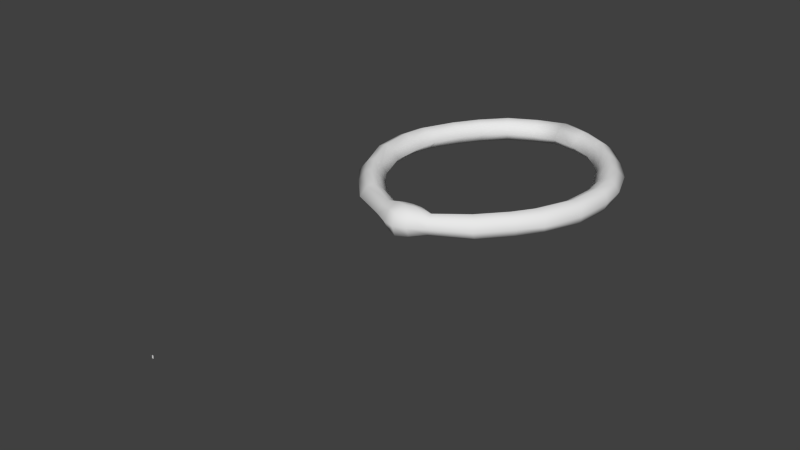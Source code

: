 # Source: traprope.blend  (saved by Blender 2.76.0; exported with 4.5.12 LTS)
import bpy
from mathutils import Matrix  # noqa: F401  (used for matrix-valued properties, if any)

bpy.ops.wm.read_factory_settings(use_empty=True)
scene = bpy.context.scene
scene.name = 'Scene'

# ---- collections
col_collection_1 = bpy.data.collections.new('Collection 1'); scene.collection.children.link(col_collection_1)

# ---- materials (node trees are filled in below, after node groups)
mat_material = bpy.data.materials.new('Material')
mat_material.alpha_threshold = 0.0
mat_material.use_transparent_shadow = False
mat_material.roughness = 0.5
mat_material_001 = bpy.data.materials.new('Material.001')
mat_material_001.alpha_threshold = 0.0
mat_material_001.use_transparent_shadow = False
mat_material_001.roughness = 0.5

# ---- material node trees

# ---- world
world_world = bpy.data.worlds.new('World'); scene.world = world_world
world_world.color = (0.05088, 0.05088, 0.05088)
world_world.use_sun_shadow = False
world_world.sun_shadow_jitter_overblur = 0.0
world_world.cycles.sampling_method = 'MANUAL'
world_world.cycles.sample_map_resolution = 256

# ---- meshes
me_cube = bpy.data.meshes.new('Cube')
me_cube.from_pydata([(-0.218, 0.3032, -0.01792), (-0.2181, 0.3043, 0.02045), (-0.2509, 0.3011, -0.01783), (-0.251, 0.3023, 0.02054), (-0.2084, 0.4179, 0.02173), (-0.1753, 0.4188, -0.01674), (-0.1754, 0.42, 0.02163), (-0.2083, 0.4167, -0.01664), (-0.2174, 0.1575, -0.02014), (-0.2175, 0.1587, 0.01822), (-0.1846, 0.1608, 0.01813), (-0.1845, 0.1596, -0.02024), (-0.258, 0.3012, 0.001373), (-0.2172, 0.4326, 0.002848), (-0.2274, 0.1418, -0.001212), (-0.1691, 0.1611, -0.001096), (-0.1972, 0.3051, 0.001203), (-0.1602, 0.4203, 0.002407), (-0.1182, 0.5289, 0.02267), (-0.1023, 0.51, -0.01608), (-0.1024, 0.5112, 0.02229), (-0.1181, 0.5277, -0.0157), (-0.09536, 0.4941, 0.002788), (-0.1266, 0.5465, 0.003846), (-0.135, 0.05938, -0.02142), (-0.1104, 0.076, 0.01713), (-0.1103, 0.07481, -0.02124), (-0.1351, 0.06058, 0.01695), (-0.09851, 0.08891, -0.001863), (-0.1404, 0.04509, -0.00248), (-0.2346, 0.3035, 0.02783), (-0.2344, 0.3019, -0.02522), (-0.1918, 0.4175, -0.02403), (-0.1919, 0.4192, 0.02902), (-0.2009, 0.1583, -0.02753), (-0.2011, 0.16, 0.02552), (-0.1101, 0.5186, -0.02323), (-0.1103, 0.5203, 0.02982), (-0.1228, 0.06852, 0.02438), (-0.1226, 0.06687, -0.02867), (-0.241, 0.3521, 0.02115), (-0.208, 0.353, -0.01731), (-0.2081, 0.3542, 0.02105), (-0.2409, 0.3509, -0.01722), (-0.19, 0.3547, 0.001819), (-0.2482, 0.359, 0.002123), (-0.2244, 0.3518, -0.02461), (-0.2246, 0.3534, 0.02844), (-0.1451, 0.464, -0.0164), (-0.1452, 0.4652, 0.02197), (-0.1695, 0.4719, -0.01616), (-0.1778, 0.4891, 0.00335), (-0.1696, 0.4731, 0.0222), (-0.1341, 0.4569, 0.002603), (-0.1574, 0.4694, 0.02943), (-0.1573, 0.4677, -0.02362), (-0.05523, 0.5661, 0.0228), (-0.04479, 0.5198, 0.002763), (-0.04781, 0.538, -0.01607), (-0.04792, 0.5392, 0.0223), (-0.05512, 0.5649, -0.01557), (-0.06479, 0.5805, 0.003924), (-0.05144, 0.5512, -0.02316), (-0.0516, 0.5529, 0.02989), (-0.2474, 0.2294, 0.01922), (-0.2473, 0.2282, -0.01915), (-0.2144, 0.2315, 0.01913), (-0.2143, 0.2303, -0.01924), (-0.1963, 0.232, -0.0001042), (-0.255, 0.2205, -7.912e-05), (-0.2308, 0.229, -0.02653), (-0.2309, 0.2307, 0.02652), (-0.1854, 0.1132, 0.01752), (-0.1429, 0.1286, -0.001545), (-0.1853, 0.112, -0.02085), (-0.1566, 0.122, 0.01756), (-0.1565, 0.1208, -0.02081), (-0.1929, 0.1004, -0.001852), (-0.171, 0.1178, 0.02488), (-0.1709, 0.1162, -0.02817), (-0.06147, 0.02138, -0.01924), (-0.05043, 0.04591, 0.01362), (-0.05034, 0.0449, -0.01886), (-0.06578, 0.0117, -0.003162), (-0.06156, 0.02239, 0.01324), (-0.04498, 0.06206, -0.002345), (-0.05588, 0.03295, -0.02526), (-0.05601, 0.03434, 0.01964), (-0.03115, 0.005292, -0.02601), (-0.02523, 0.04902, 0.01994), (-0.02509, 0.04761, -0.02528), (-0.03335, -0.00582, -0.003602), (-0.02807, 0.02695, -0.03428), (-0.02825, 0.02889, 0.02824), (-0.03128, 0.006699, 0.01921), (-0.02224, 0.07069, -0.002281), (-0.007656, -0.004239, -0.02774), (-0.007798, -0.00274, 0.02042), (0.007902, 0.5906, -0.01547), (0.007789, 0.5918, 0.0229), (0.2208, 0.3306, -0.01916), (0.2207, 0.3318, 0.01921), (0.2537, 0.3327, -0.01925), (0.2536, 0.3339, 0.01912), (0.006446, 0.5558, 0.02227), (0.006559, 0.5546, -0.0161), (-0.005839, 0.0497, 0.02135), (-0.005698, 0.0482, -0.02682), (0.2165, 0.4445, 0.02053), (0.1836, 0.4413, -0.01774), (0.1835, 0.4424, 0.02062), (0.2166, 0.4433, -0.01784), (0.2109, 0.1843, -0.02135), (0.2108, 0.1855, 0.01702), (0.1779, 0.1834, 0.01711), (0.178, 0.1822, -0.02126), (-0.008035, -0.01173, -0.003807), (0.008241, 0.6018, 0.003905), (0.2607, 0.3337, -8.502e-05), (-0.004794, 0.07505, -0.002271), (0.005708, 0.534, 0.002705), (0.2266, 0.4603, 0.001601), (0.2196, 0.1698, -0.002469), (0.1625, 0.1819, -0.002028), (0.1999, 0.3299, 8.632e-05), (0.1684, 0.4409, 0.001483), (0.1313, 0.5445, 0.02197), (0.1142, 0.5235, -0.01668), (0.1141, 0.5247, 0.02168), (0.1314, 0.5433, -0.0164), (0.1059, 0.5067, 0.002222), (0.1413, 0.5633, 0.003092), (0.1242, 0.07559, -0.02215), (0.1003, 0.08918, 0.01653), (0.1004, 0.08798, -0.02183), (0.124, 0.07679, 0.01622), (0.08953, 0.1007, -0.002392), (0.1283, 0.0619, -0.003236), (0.007252, 0.5724, -0.02312), (0.2371, 0.333, 0.0265), (0.2373, 0.3314, -0.02654), (-0.006846, 0.02377, 0.0301), (0.007096, 0.574, 0.02992), (-0.00665, 0.02169, -0.03649), (0.2001, 0.4421, -0.02513), (0.2, 0.4437, 0.02792), (0.1945, 0.183, -0.02864), (0.1943, 0.1847, 0.02441), (0.007158, 0.5728, 0.003391), (0.1228, 0.5332, -0.02388), (0.1227, 0.5348, 0.02917), (0.1122, 0.08321, 0.02372), (0.1123, 0.08156, -0.02933), (0.2463, 0.3826, 0.01978), (0.2135, 0.3794, -0.0185), (0.2134, 0.3806, 0.01987), (0.2464, 0.3814, -0.01859), (0.1954, 0.3788, 0.0007354), (0.2542, 0.3904, 0.0007107), (0.23, 0.3802, -0.02588), (0.2298, 0.3818, 0.02716), (0.1552, 0.4828, -0.01724), (0.1551, 0.484, 0.02112), (0.1803, 0.4938, -0.01715), (0.1898, 0.5121, 0.002316), (0.1801, 0.495, 0.02122), (0.1434, 0.4743, 0.001823), (0.1676, 0.4897, 0.02851), (0.1677, 0.4881, -0.02453), (0.06965, 0.5739, 0.02245), (0.05586, 0.5261, 0.00248), (0.06041, 0.5448, -0.01638), (0.0603, 0.546, 0.02199), (0.06977, 0.5727, -0.01592), (0.0805, 0.5896, 0.003516), (0.06511, 0.5585, -0.02349), (0.06496, 0.5602, 0.02956), (0.2445, 0.2602, 0.01784), (0.2446, 0.259, -0.02053), (0.2116, 0.2581, 0.01793), (0.2117, 0.2569, -0.02044), (0.1935, 0.2564, -0.0012), (0.2517, 0.2522, -0.001504), (0.2282, 0.2577, -0.02782), (0.228, 0.2594, 0.02523), (0.1761, 0.1358, 0.0165), (0.1347, 0.146, -0.002326), (0.1762, 0.1346, -0.02186), (0.1478, 0.141, 0.01671), (0.1479, 0.1398, -0.02166), (0.1828, 0.1239, -0.002908), (0.1619, 0.1386, 0.02394), (0.1621, 0.137, -0.0291), (0.04826, 0.02824, -0.01955), (0.03874, 0.05149, 0.01337), (0.03884, 0.05048, -0.01911), (0.05174, 0.01905, -0.003492), (0.04816, 0.02926, 0.01293), (0.03461, 0.06704, -0.002569), (0.04357, 0.03917, -0.02554), (0.04343, 0.04056, 0.01936), (0.01665, 0.008282, -0.02615), (0.0136, 0.05145, 0.01983), (0.01373, 0.05004, -0.02539), (0.01784, -0.002618, -0.003746), (0.01524, 0.02965, -0.0344), (0.01506, 0.0316, 0.02812), (0.01651, 0.009689, 0.01908), (0.01241, 0.07286, -0.002378), (0.008241, -0.5996, 0.003905), (0.004565, -0.5993, 0.003905), (0.008406, -0.5992, 0.009518), (0.00473, -0.599, 0.009518)], [], [(61, 117, 98, 60), (47, 33, 4, 40), (46, 32, 5, 41), (69, 12, 2, 65), (63, 142, 99, 56), (71, 30, 3, 64), (62, 138, 105, 58), (70, 31, 0, 67), (45, 13, 7, 43), (79, 34, 11, 76), (78, 35, 9, 72), (77, 14, 8, 74), (73, 76, 11, 15), (68, 67, 0, 16), (44, 17, 6, 42), (53, 17, 5, 48), (49, 6, 17, 53), (41, 5, 17, 44), (66, 68, 16, 1), (75, 73, 15, 10), (72, 9, 14, 77), (40, 4, 13, 45), (64, 3, 12, 69), (56, 99, 117, 61), (52, 18, 23, 51), (59, 20, 22, 57), (57, 22, 19, 58), (55, 36, 19, 48), (54, 37, 18, 52), (51, 23, 21, 50), (84, 27, 29, 83), (81, 85, 28, 25), (85, 82, 26, 28), (83, 29, 24, 80), (87, 38, 27, 84), (86, 39, 26, 82), (80, 24, 39, 86), (81, 25, 38, 87), (49, 20, 37, 54), (50, 21, 36, 55), (75, 10, 35, 78), (74, 8, 34, 79), (65, 2, 31, 70), (60, 98, 138, 62), (66, 1, 30, 71), (59, 104, 142, 63), (43, 7, 32, 46), (42, 6, 33, 47), (1, 42, 47, 30), (2, 43, 46, 31), (3, 40, 45, 12), (0, 41, 44, 16), (16, 44, 42, 1), (12, 45, 43, 2), (31, 46, 41, 0), (30, 47, 40, 3), (7, 50, 55, 32), (6, 49, 54, 33), (13, 51, 50, 7), (33, 54, 52, 4), (32, 55, 48, 5), (4, 52, 51, 13), (20, 49, 53, 22), (22, 53, 48, 19), (20, 59, 63, 37), (21, 60, 62, 36), (120, 57, 58, 105), (104, 59, 57, 120), (18, 56, 61, 23), (36, 62, 58, 19), (37, 63, 56, 18), (23, 61, 60, 21), (10, 66, 71, 35), (8, 65, 70, 34), (9, 64, 69, 14), (10, 15, 68, 66), (15, 11, 67, 68), (34, 70, 67, 11), (35, 71, 64, 9), (14, 69, 65, 8), (24, 74, 79, 39), (25, 75, 78, 38), (27, 72, 77, 29), (25, 28, 73, 75), (28, 26, 76, 73), (29, 77, 74, 24), (38, 78, 72, 27), (39, 79, 76, 26), (89, 81, 87, 93), (88, 80, 86, 92), (92, 86, 82, 90), (93, 87, 84, 94), (91, 83, 80, 88), (95, 90, 82, 85), (89, 95, 85, 81), (94, 84, 83, 91), (97, 94, 91, 116), (106, 119, 95, 89), (119, 107, 90, 95), (116, 91, 88, 96), (141, 93, 94, 97), (143, 92, 90, 107), (96, 88, 92, 143), (106, 89, 93, 141), (174, 173, 98, 117), (160, 153, 108, 145), (159, 154, 109, 144), (182, 178, 102, 118), (176, 169, 99, 142), (184, 177, 103, 139), (175, 171, 105, 138), (183, 180, 100, 140), (148, 138, 105, 120), (158, 156, 111, 121), (192, 189, 115, 146), (191, 185, 113, 147), (190, 187, 112, 122), (186, 123, 115, 189), (181, 124, 100, 180), (157, 155, 110, 125), (166, 161, 109, 125), (162, 166, 125, 110), (154, 157, 125, 109), (179, 101, 124, 181), (188, 114, 123, 186), (185, 190, 122, 113), (153, 158, 121, 108), (142, 148, 120, 104), (177, 182, 118, 103), (169, 174, 117, 99), (165, 164, 131, 126), (172, 170, 130, 128), (170, 171, 127, 130), (168, 161, 127, 149), (167, 165, 126, 150), (164, 163, 129, 131), (197, 196, 137, 135), (194, 133, 136, 198), (198, 136, 134, 195), (196, 193, 132, 137), (200, 197, 135, 151), (199, 195, 134, 152), (193, 199, 152, 132), (194, 200, 151, 133), (162, 167, 150, 128), (163, 168, 149, 129), (99, 117, 148, 142), (188, 191, 147, 114), (187, 192, 146, 112), (117, 98, 138, 148), (178, 183, 140, 102), (173, 175, 138, 98), (179, 184, 139, 101), (172, 176, 142, 104), (156, 159, 144, 111), (155, 160, 145, 110), (101, 139, 160, 155), (102, 140, 159, 156), (103, 118, 158, 153), (100, 124, 157, 154), (124, 101, 155, 157), (118, 102, 156, 158), (140, 100, 154, 159), (139, 103, 153, 160), (111, 144, 168, 163), (110, 145, 167, 162), (121, 111, 163, 164), (145, 108, 165, 167), (144, 109, 161, 168), (108, 121, 164, 165), (128, 130, 166, 162), (130, 127, 161, 166), (128, 150, 176, 172), (129, 149, 175, 173), (120, 105, 171, 170), (104, 120, 170, 172), (126, 131, 174, 169), (149, 127, 171, 175), (150, 126, 169, 176), (131, 129, 173, 174), (114, 147, 184, 179), (112, 146, 183, 178), (113, 122, 182, 177), (114, 179, 181, 123), (123, 181, 180, 115), (146, 115, 180, 183), (147, 113, 177, 184), (122, 112, 178, 182), (132, 152, 192, 187), (133, 151, 191, 188), (135, 137, 190, 185), (133, 188, 186, 136), (136, 186, 189, 134), (137, 132, 187, 190), (151, 135, 185, 191), (152, 134, 189, 192), (202, 206, 200, 194), (201, 205, 199, 193), (205, 203, 195, 199), (206, 207, 197, 200), (204, 201, 193, 196), (208, 198, 195, 203), (202, 194, 198, 208), (207, 204, 196, 197), (97, 116, 204, 207), (106, 202, 208, 119), (119, 208, 203, 107), (116, 96, 201, 204), (141, 97, 207, 206), (143, 107, 203, 205), (96, 143, 205, 201), (106, 141, 206, 202), (209, 210, 212, 211)])
me_cube.polygons.foreach_set('use_smooth', [1, 1, 1, 1, 1, 1, 1, 1, 1, 1, 1, 1, 1, 1, 1, 1, 1, 1, 1, 1, 1, 1, 1, 1, 1, 1, 1, 1, 1, 1, 1, 1, 1, 1, 1, 1, 1, 1, 1, 1, 1, 1, 1, 1, 1, 1, 1, 1, 1, 1, 1, 1, 1, 1, 1, 1, 1, 1, 1, 1, 1, 1, 1, 1, 1, 1, 1, 1, 1, 1, 1, 1, 1, 1, 1, 1, 1, 1, 1, 1, 1, 1, 1, 1, 1, 1, 1, 1, 1, 1, 1, 1, 1, 1, 1, 1, 1, 1, 1, 1, 1, 1, 1, 1, 1, 1, 1, 1, 1, 1, 1, 1, 1, 1, 1, 1, 1, 1, 1, 1, 1, 1, 1, 1, 1, 1, 1, 1, 1, 1, 1, 1, 1, 1, 1, 1, 1, 1, 1, 1, 1, 1, 1, 1, 1, 1, 1, 1, 1, 1, 1, 1, 1, 1, 1, 1, 1, 1, 1, 1, 1, 1, 1, 1, 1, 1, 1, 1, 1, 1, 1, 1, 1, 1, 1, 1, 1, 1, 1, 1, 1, 1, 1, 1, 1, 1, 1, 1, 1, 1, 1, 1, 1, 1, 1, 1, 1, 1, 1, 1, 1, 1, 1, 1, 1, 1, 1, 1, 1, 1, 1, 1, 0])
_uv = me_cube.uv_layers.new(name='UVMap')
_uv.uv.foreach_set('vector', [1.612, 0.9816, 1.822, 1.004, 1.812, 1.056, 1.622, 1.046, 0.7609, 1.326, 1.023, 1.316, 1.002, 1.365, 0.751, 1.376, 0.7609, 1.068, 1.023, 1.078, 1.046, 1.128, 0.7716, 1.121, 0.2686, 0.9648, 0.5201, 0.963, 0.5204, 1.014, 0.282, 1.017, 1.619, 1.31, 1.798, 1.298, 1.812, 1.339, 1.622, 1.348, 0.2728, 1.327, 0.5209, 1.329, 0.5203, 1.38, 0.282, 1.377, 1.619, 1.084, 1.798, 1.097, 1.784, 1.137, 1.617, 1.123, 0.2728, 1.067, 0.521, 1.065, 0.5216, 1.117, 0.263, 1.12, 0.7642, 0.9655, 1.023, 0.969, 1.002, 1.03, 0.751, 1.018, -0.1855, 1.075, 0.001318, 1.077, -0.02197, 1.128, -0.2119, 1.121, -0.1855, 1.318, 0.001279, 1.316, 0.02261, 1.365, -0.1621, 1.361, -0.1695, 0.9743, 0.002224, 0.9681, 0.02266, 1.029, -0.1621, 1.032, -0.231, 1.197, -0.2119, 1.121, -0.02197, 1.128, -0.04437, 1.197, 0.2527, 1.197, 0.263, 1.12, 0.5216, 1.117, 0.5225, 1.197, 0.7826, 1.197, 1.068, 1.197, 1.046, 1.266, 0.7715, 1.273, 1.235, 1.197, 1.068, 1.197, 1.046, 1.128, 1.227, 1.127, 1.227, 1.268, 1.046, 1.266, 1.068, 1.197, 1.235, 1.197, 0.7716, 1.121, 1.046, 1.128, 1.068, 1.197, 0.7826, 1.197, 0.2629, 1.274, 0.2527, 1.197, 0.5225, 1.197, 0.5216, 1.277, -0.2119, 1.273, -0.231, 1.197, -0.04437, 1.197, -0.02199, 1.266, -0.1621, 1.361, 0.02261, 1.365, 0.002149, 1.426, -0.1696, 1.419, 0.751, 1.376, 1.002, 1.365, 1.023, 1.425, 0.7641, 1.428, 0.282, 1.377, 0.5203, 1.38, 0.52, 1.431, 0.2685, 1.429, 1.622, 1.348, 1.812, 1.339, 1.822, 1.39, 1.611, 1.413, 1.195, 1.351, 1.395, 1.34, 1.4, 1.409, 1.209, 1.416, 1.617, 1.271, 1.407, 1.264, 1.402, 1.197, 1.609, 1.197, 1.609, 1.197, 1.402, 1.197, 1.407, 1.131, 1.617, 1.123, 1.21, 1.084, 1.401, 1.092, 1.407, 1.131, 1.227, 1.127, 1.21, 1.31, 1.401, 1.302, 1.395, 1.34, 1.195, 1.351, 1.209, 0.9785, 1.4, 0.9848, 1.395, 1.054, 1.195, 1.043, -0.6179, 1.384, -0.3619, 1.35, -0.3676, 1.412, -0.6025, 1.442, -0.6406, 1.292, -0.6395, 1.197, -0.4254, 1.197, -0.4098, 1.268, -0.6395, 1.197, -0.6406, 1.101, -0.4098, 1.126, -0.4254, 1.197, -0.6024, 0.9515, -0.3676, 0.9815, -0.3619, 1.044, -0.6178, 1.01, -0.6314, 1.341, -0.3854, 1.309, -0.3619, 1.35, -0.6179, 1.384, -0.6314, 1.053, -0.3854, 1.085, -0.4098, 1.126, -0.6406, 1.101, -0.6178, 1.01, -0.3619, 1.044, -0.3854, 1.085, -0.6314, 1.053, -0.6406, 1.292, -0.4098, 1.268, -0.3854, 1.309, -0.6314, 1.341, 1.227, 1.268, 1.407, 1.264, 1.401, 1.302, 1.21, 1.31, 1.195, 1.043, 1.395, 1.054, 1.401, 1.092, 1.21, 1.084, -0.2119, 1.273, -0.02199, 1.266, 0.001279, 1.316, -0.1855, 1.318, -0.1621, 1.032, 0.02266, 1.029, 0.001318, 1.077, -0.1855, 1.075, 0.282, 1.017, 0.5204, 1.014, 0.521, 1.065, 0.2728, 1.067, 1.622, 1.046, 1.812, 1.056, 1.798, 1.097, 1.619, 1.084, 0.2629, 1.274, 0.5216, 1.277, 0.5209, 1.329, 0.2728, 1.327, 1.617, 1.271, 1.784, 1.257, 1.798, 1.298, 1.619, 1.31, 0.751, 1.018, 1.002, 1.03, 1.023, 1.078, 0.7609, 1.068, 0.7715, 1.273, 1.046, 1.266, 1.023, 1.316, 0.7609, 1.326, 0.5216, 1.277, 0.7715, 1.273, 0.7609, 1.326, 0.5209, 1.329, 0.5204, 1.014, 0.751, 1.018, 0.7609, 1.068, 0.521, 1.065, 0.5203, 1.38, 0.751, 1.376, 0.7641, 1.428, 0.52, 1.431, 0.5216, 1.117, 0.7716, 1.121, 0.7826, 1.197, 0.5225, 1.197, 0.5225, 1.197, 0.7826, 1.197, 0.7715, 1.273, 0.5216, 1.277, 0.5201, 0.963, 0.7642, 0.9655, 0.751, 1.018, 0.5204, 1.014, 0.521, 1.065, 0.7609, 1.068, 0.7716, 1.121, 0.5216, 1.117, 0.5209, 1.329, 0.7609, 1.326, 0.751, 1.376, 0.5203, 1.38, 1.002, 1.03, 1.195, 1.043, 1.21, 1.084, 1.023, 1.078, 1.046, 1.266, 1.227, 1.268, 1.21, 1.31, 1.023, 1.316, 1.023, 0.969, 1.209, 0.9785, 1.195, 1.043, 1.002, 1.03, 1.023, 1.316, 1.21, 1.31, 1.195, 1.351, 1.002, 1.365, 1.023, 1.078, 1.21, 1.084, 1.227, 1.127, 1.046, 1.128, 1.002, 1.365, 1.195, 1.351, 1.209, 1.416, 1.023, 1.425, 1.407, 1.264, 1.227, 1.268, 1.235, 1.197, 1.402, 1.197, 1.402, 1.197, 1.235, 1.197, 1.227, 1.127, 1.407, 1.131, 1.407, 1.264, 1.617, 1.271, 1.619, 1.31, 1.401, 1.302, 1.395, 1.054, 1.622, 1.046, 1.619, 1.084, 1.401, 1.092, 1.77, 1.197, 1.609, 1.197, 1.617, 1.123, 1.784, 1.137, 1.784, 1.257, 1.617, 1.271, 1.609, 1.197, 1.77, 1.197, 1.395, 1.34, 1.622, 1.348, 1.611, 1.413, 1.4, 1.409, 1.401, 1.092, 1.619, 1.084, 1.617, 1.123, 1.407, 1.131, 1.401, 1.302, 1.619, 1.31, 1.622, 1.348, 1.395, 1.34, 1.4, 0.9848, 1.612, 0.9816, 1.622, 1.046, 1.395, 1.054, -0.02199, 1.266, 0.2629, 1.274, 0.2728, 1.327, 0.001279, 1.316, 0.02266, 1.029, 0.282, 1.017, 0.2728, 1.067, 0.001318, 1.077, 0.02261, 1.365, 0.282, 1.377, 0.2685, 1.429, 0.002149, 1.426, -0.02199, 1.266, -0.04437, 1.197, 0.2527, 1.197, 0.2629, 1.274, -0.04437, 1.197, -0.02197, 1.128, 0.263, 1.12, 0.2527, 1.197, 0.001318, 1.077, 0.2728, 1.067, 0.263, 1.12, -0.02197, 1.128, 0.001279, 1.316, 0.2728, 1.327, 0.282, 1.377, 0.02261, 1.365, 0.002224, 0.9681, 0.2686, 0.9648, 0.282, 1.017, 0.02266, 1.029, -0.3619, 1.044, -0.1621, 1.032, -0.1855, 1.075, -0.3854, 1.085, -0.4098, 1.268, -0.2119, 1.273, -0.1855, 1.318, -0.3854, 1.309, -0.3619, 1.35, -0.1621, 1.361, -0.1696, 1.419, -0.3676, 1.412, -0.4098, 1.268, -0.4254, 1.197, -0.231, 1.197, -0.2119, 1.273, -0.4254, 1.197, -0.4098, 1.126, -0.2119, 1.121, -0.231, 1.197, -0.3676, 0.9815, -0.1695, 0.9743, -0.1621, 1.032, -0.3619, 1.044, -0.3854, 1.309, -0.1855, 1.318, -0.1621, 1.361, -0.3619, 1.35, -0.3854, 1.085, -0.1855, 1.075, -0.2119, 1.121, -0.4098, 1.126, -0.7334, 1.292, -0.6406, 1.292, -0.6314, 1.341, -0.7371, 1.353, -0.7342, 0.9754, -0.6178, 1.01, -0.6314, 1.053, -0.737, 1.04, -0.737, 1.04, -0.6314, 1.053, -0.6406, 1.101, -0.7334, 1.101, -0.7371, 1.353, -0.6314, 1.341, -0.6179, 1.384, -0.7342, 1.418, -0.715, 0.8985, -0.6024, 0.9515, -0.6178, 1.01, -0.7342, 0.9754, -0.738, 1.197, -0.7334, 1.101, -0.6406, 1.101, -0.6395, 1.197, -0.7334, 1.292, -0.738, 1.197, -0.6395, 1.197, -0.6406, 1.292, -0.7342, 1.418, -0.6179, 1.384, -0.6025, 1.442, -0.715, 1.495, -0.8219, 1.439, -0.7342, 1.418, -0.715, 1.495, -0.8088, 1.517, -0.8028, 1.289, -0.8011, 1.197, -0.738, 1.197, -0.7334, 1.292, -0.8011, 1.197, -0.8028, 1.105, -0.7334, 1.101, -0.738, 1.197, -0.8088, 0.8765, -0.715, 0.8985, -0.7342, 0.9754, -0.8219, 0.9543, -0.8148, 1.362, -0.7371, 1.353, -0.7342, 1.418, -0.8219, 1.439, -0.8148, 1.032, -0.737, 1.04, -0.7334, 1.101, -0.8028, 1.105, -0.8219, 0.9543, -0.7342, 0.9754, -0.737, 1.04, -0.8148, 1.032, -0.8028, 1.289, -0.7334, 1.292, -0.7371, 1.353, -0.8148, 1.362, 1.611, -0.1479, 1.622, -0.2126, 1.812, -0.2219, 1.822, -0.1706, 0.761, -0.4925, 0.7511, -0.543, 1.002, -0.5312, 1.023, -0.4827, 0.7609, -0.2351, 0.7715, -0.2876, 1.046, -0.295, 1.023, -0.2447, 0.2685, -0.1318, 0.282, -0.1837, 0.5203, -0.1806, 0.52, -0.13, 1.619, -0.4764, 1.622, -0.5143, 1.812, -0.5048, 1.798, -0.464, 0.2728, -0.4936, 0.282, -0.5441, 0.5204, -0.5472, 0.521, -0.4958, 1.619, -0.2505, 1.617, -0.2897, 1.784, -0.3033, 1.798, -0.2628, 0.2728, -0.2343, 0.2629, -0.287, 0.5216, -0.2841, 0.5209, -0.232, 0.02446, 0.5098, 0.04316, 0.5282, 0.02678, 0.5342, 0.0001033, 0.5339, 0.7641, -0.1324, 0.751, -0.1846, 1.002, -0.1962, 1.023, -0.1356, -0.1855, -0.2424, -0.2119, -0.288, -0.02199, -0.2951, 0.001273, -0.2446, -0.1855, -0.4856, -0.1621, -0.5287, 0.02267, -0.5323, 0.001321, -0.4834, -0.1696, -0.1415, -0.1621, -0.1994, 0.0226, -0.1957, 0.002138, -0.1353, -0.231, -0.364, -0.04437, -0.364, -0.02199, -0.2951, -0.2119, -0.288, 0.2527, -0.3639, 0.5225, -0.3639, 0.5216, -0.2841, 0.2629, -0.287, 0.7826, -0.3638, 0.7716, -0.44, 1.046, -0.4324, 1.068, -0.3637, 1.235, -0.3636, 1.227, -0.2931, 1.046, -0.295, 1.068, -0.3637, 1.227, -0.4342, 1.235, -0.3636, 1.068, -0.3637, 1.046, -0.4324, 0.7715, -0.2876, 0.7826, -0.3638, 1.068, -0.3637, 1.046, -0.295, 0.263, -0.4409, 0.5217, -0.4436, 0.5225, -0.3639, 0.2527, -0.3639, -0.2119, -0.4401, -0.02197, -0.4329, -0.04437, -0.364, -0.231, -0.364, -0.1621, -0.5287, -0.1695, -0.5866, 0.002231, -0.5927, 0.02267, -0.5323, 0.7511, -0.543, 0.7643, -0.5953, 1.023, -0.5918, 1.002, -0.5312, 0.006286, 0.4909, 0.02446, 0.5098, 0.0001033, 0.5339, 0.0001033, 0.5073, 0.282, -0.5441, 0.2686, -0.5961, 0.5202, -0.5978, 0.5204, -0.5472, 1.622, -0.5143, 1.612, -0.579, 1.822, -0.5561, 1.812, -0.5048, 1.195, -0.5176, 1.209, -0.5822, 1.4, -0.5759, 1.395, -0.5065, 1.617, -0.4372, 1.609, -0.3635, 1.402, -0.3636, 1.407, -0.4302, 1.609, -0.3635, 1.617, -0.2897, 1.407, -0.2969, 1.402, -0.3636, 1.21, -0.2506, 1.227, -0.2931, 1.407, -0.2969, 1.401, -0.2585, 1.21, -0.4767, 1.195, -0.5176, 1.395, -0.5065, 1.401, -0.4687, 1.209, -0.1451, 1.195, -0.2097, 1.395, -0.2206, 1.4, -0.1512, -0.6179, -0.5512, -0.6024, -0.6093, -0.3676, -0.5794, -0.3619, -0.5172, -0.6406, -0.4597, -0.4098, -0.4353, -0.4254, -0.3641, -0.6395, -0.3641, -0.6395, -0.3641, -0.4254, -0.3641, -0.4098, -0.2928, -0.6406, -0.2685, -0.6025, -0.1188, -0.6179, -0.177, -0.3619, -0.211, -0.3676, -0.1487, -0.6314, -0.508, -0.6179, -0.5512, -0.3619, -0.5172, -0.3854, -0.4763, -0.6314, -0.2201, -0.6406, -0.2685, -0.4098, -0.2928, -0.3854, -0.2519, -0.6179, -0.177, -0.6314, -0.2201, -0.3854, -0.2519, -0.3619, -0.211, -0.6406, -0.4597, -0.6314, -0.508, -0.3854, -0.4763, -0.4098, -0.4353, 1.227, -0.4342, 1.21, -0.4767, 1.401, -0.4687, 1.407, -0.4302, 1.195, -0.2097, 1.21, -0.2506, 1.401, -0.2585, 1.395, -0.2206, 0.02267, 0.4849, 0.04266, 0.4918, 0.02446, 0.5098, 0.006286, 0.4909, -0.2119, -0.4401, -0.1855, -0.4856, 0.001321, -0.4834, -0.02197, -0.4329, -0.1621, -0.1994, -0.1855, -0.2424, 0.001273, -0.2446, 0.0226, -0.1957, 0.04266, 0.4918, 0.04935, 0.5118, 0.04316, 0.5282, 0.02446, 0.5098, 0.282, -0.1837, 0.2728, -0.2343, 0.5209, -0.232, 0.5203, -0.1806, 1.622, -0.2126, 1.619, -0.2505, 1.798, -0.2628, 1.812, -0.2219, 0.263, -0.4409, 0.2728, -0.4936, 0.521, -0.4958, 0.5217, -0.4436, 1.617, -0.4372, 1.619, -0.4764, 1.798, -0.464, 1.784, -0.4235, 0.751, -0.1846, 0.7609, -0.2351, 1.023, -0.2447, 1.002, -0.1962, 0.7716, -0.44, 0.761, -0.4925, 1.023, -0.4827, 1.046, -0.4324, 0.5217, -0.4436, 0.521, -0.4958, 0.761, -0.4925, 0.7716, -0.44, 0.5203, -0.1806, 0.5209, -0.232, 0.7609, -0.2351, 0.751, -0.1846, 0.5204, -0.5472, 0.5202, -0.5978, 0.7643, -0.5953, 0.7511, -0.543, 0.5216, -0.2841, 0.5225, -0.3639, 0.7826, -0.3638, 0.7715, -0.2876, 0.5225, -0.3639, 0.5217, -0.4436, 0.7716, -0.44, 0.7826, -0.3638, 0.52, -0.13, 0.5203, -0.1806, 0.751, -0.1846, 0.7641, -0.1324, 0.5209, -0.232, 0.5216, -0.2841, 0.7715, -0.2876, 0.7609, -0.2351, 0.521, -0.4958, 0.5204, -0.5472, 0.7511, -0.543, 0.761, -0.4925, 1.002, -0.1962, 1.023, -0.2447, 1.21, -0.2506, 1.195, -0.2097, 1.046, -0.4324, 1.023, -0.4827, 1.21, -0.4767, 1.227, -0.4342, 1.023, -0.1356, 1.002, -0.1962, 1.195, -0.2097, 1.209, -0.1451, 1.023, -0.4827, 1.002, -0.5312, 1.195, -0.5176, 1.21, -0.4767, 1.023, -0.2447, 1.046, -0.295, 1.227, -0.2931, 1.21, -0.2506, 1.002, -0.5312, 1.023, -0.5918, 1.209, -0.5822, 1.195, -0.5176, 1.407, -0.4302, 1.402, -0.3636, 1.235, -0.3636, 1.227, -0.4342, 1.402, -0.3636, 1.407, -0.2969, 1.227, -0.2931, 1.235, -0.3636, 1.407, -0.4302, 1.401, -0.4687, 1.619, -0.4764, 1.617, -0.4372, 1.395, -0.2206, 1.401, -0.2585, 1.619, -0.2505, 1.622, -0.2126, 1.77, -0.3634, 1.784, -0.3033, 1.617, -0.2897, 1.609, -0.3635, 1.784, -0.4235, 1.77, -0.3634, 1.609, -0.3635, 1.617, -0.4372, 1.395, -0.5065, 1.4, -0.5759, 1.612, -0.579, 1.622, -0.5143, 1.401, -0.2585, 1.407, -0.2969, 1.617, -0.2897, 1.619, -0.2505, 1.401, -0.4687, 1.395, -0.5065, 1.622, -0.5143, 1.619, -0.4764, 1.4, -0.1512, 1.395, -0.2206, 1.622, -0.2126, 1.611, -0.1479, -0.02197, -0.4329, 0.001321, -0.4834, 0.2728, -0.4936, 0.263, -0.4409, 0.0226, -0.1957, 0.001273, -0.2446, 0.2728, -0.2343, 0.282, -0.1837, 0.02267, -0.5323, 0.002231, -0.5927, 0.2686, -0.5961, 0.282, -0.5441, -0.02197, -0.4329, 0.263, -0.4409, 0.2527, -0.3639, -0.04437, -0.364, -0.04437, -0.364, 0.2527, -0.3639, 0.2629, -0.287, -0.02199, -0.2951, 0.001273, -0.2446, -0.02199, -0.2951, 0.2629, -0.287, 0.2728, -0.2343, 0.001321, -0.4834, 0.02267, -0.5323, 0.282, -0.5441, 0.2728, -0.4936, 0.002138, -0.1353, 0.0226, -0.1957, 0.282, -0.1837, 0.2685, -0.1318, -0.3619, -0.211, -0.3854, -0.2519, -0.1855, -0.2424, -0.1621, -0.1994, -0.4098, -0.4353, -0.3854, -0.4763, -0.1855, -0.4856, -0.2119, -0.4401, -0.3619, -0.5172, -0.3676, -0.5794, -0.1695, -0.5866, -0.1621, -0.5287, -0.4098, -0.4353, -0.2119, -0.4401, -0.231, -0.364, -0.4254, -0.3641, -0.4254, -0.3641, -0.231, -0.364, -0.2119, -0.288, -0.4098, -0.2928, -0.3676, -0.1487, -0.3619, -0.211, -0.1621, -0.1994, -0.1696, -0.1415, -0.3854, -0.4763, -0.3619, -0.5172, -0.1621, -0.5287, -0.1855, -0.4856, -0.3854, -0.2519, -0.4098, -0.2928, -0.2119, -0.288, -0.1855, -0.2424, -0.7334, -0.4596, -0.737, -0.5205, -0.6314, -0.508, -0.6406, -0.4597, -0.7342, -0.1428, -0.7371, -0.2077, -0.6314, -0.2201, -0.6179, -0.177, -0.7371, -0.2077, -0.7334, -0.2686, -0.6406, -0.2685, -0.6314, -0.2201, -0.737, -0.5205, -0.7342, -0.5854, -0.6179, -0.5512, -0.6314, -0.508, -0.715, -0.06588, -0.7342, -0.1428, -0.6179, -0.177, -0.6025, -0.1188, -0.738, -0.3641, -0.6395, -0.3641, -0.6406, -0.2685, -0.7334, -0.2686, -0.7334, -0.4596, -0.6406, -0.4597, -0.6395, -0.3641, -0.738, -0.3641, -0.7342, -0.5854, -0.715, -0.6623, -0.6024, -0.6093, -0.6179, -0.5512, -0.8219, -0.6066, -0.8088, -0.6843, -0.715, -0.6623, -0.7342, -0.5854, -0.8028, -0.4563, -0.7334, -0.4596, -0.738, -0.3641, -0.8011, -0.3641, -0.8011, -0.3641, -0.738, -0.3641, -0.7334, -0.2686, -0.8028, -0.2718, -0.8088, -0.04387, -0.8219, -0.1216, -0.7342, -0.1428, -0.715, -0.06588, -0.8148, -0.5292, -0.8219, -0.6066, -0.7342, -0.5854, -0.737, -0.5205, -0.8148, -0.199, -0.8028, -0.2718, -0.7334, -0.2686, -0.7371, -0.2077, -0.8219, -0.1216, -0.8148, -0.199, -0.7371, -0.2077, -0.7342, -0.1428, -0.8028, -0.4563, -0.8148, -0.5292, -0.737, -0.5205, -0.7334, -0.4596, 0.0, 0.0, 0.0, 0.0, 0.0, 0.0, 0.0, 0.0])
_uv.active_render = True
_uv = me_cube.uv_layers.new(name='UVMap.001')
_uv.uv.foreach_set('vector', [0.9203, 0.4215, 0.9998, 0.4344, 0.9961, 0.4634, 0.9244, 0.458, 0.5987, 0.6159, 0.6977, 0.6105, 0.6897, 0.6378, 0.5949, 0.6444, 0.5987, 0.4705, 0.6977, 0.476, 0.7065, 0.5044, 0.6027, 0.5001, 0.4125, 0.412, 0.5076, 0.411, 0.5077, 0.4396, 0.4176, 0.4413, 0.9233, 0.6071, 0.9907, 0.6001, 0.9961, 0.6232, 0.9244, 0.6285, 0.4141, 0.6164, 0.5079, 0.6177, 0.5077, 0.6467, 0.4176, 0.6449, 0.9233, 0.4795, 0.9907, 0.4865, 0.9856, 0.5093, 0.9223, 0.5016, 0.4141, 0.4699, 0.5079, 0.4687, 0.5082, 0.4981, 0.4104, 0.4996, 0.5999, 0.4124, 0.6976, 0.4144, 0.6897, 0.4486, 0.5949, 0.442, 0.2408, 0.4744, 0.3114, 0.4756, 0.3026, 0.5042, 0.2308, 0.5001, 0.2408, 0.6118, 0.3114, 0.6106, 0.3195, 0.6381, 0.2496, 0.6361, 0.2468, 0.4174, 0.3118, 0.4139, 0.3195, 0.4481, 0.2496, 0.4501, 0.2236, 0.5431, 0.2308, 0.5001, 0.3026, 0.5042, 0.2941, 0.5431, 0.4065, 0.5431, 0.4104, 0.4996, 0.5082, 0.4981, 0.5085, 0.5432, 0.6069, 0.5432, 0.7148, 0.5432, 0.7065, 0.582, 0.6027, 0.5862, 0.7778, 0.5432, 0.7148, 0.5432, 0.7065, 0.5044, 0.7749, 0.5034, 0.7748, 0.5831, 0.7065, 0.582, 0.7148, 0.5432, 0.7778, 0.5432, 0.6027, 0.5001, 0.7065, 0.5044, 0.7148, 0.5432, 0.6069, 0.5432, 0.4104, 0.5866, 0.4065, 0.5431, 0.5085, 0.5432, 0.5082, 0.5882, 0.2308, 0.586, 0.2236, 0.5431, 0.2941, 0.5431, 0.3026, 0.582, 0.2496, 0.6361, 0.3195, 0.6381, 0.3117, 0.6723, 0.2468, 0.6688, 0.5949, 0.6444, 0.6897, 0.6378, 0.6976, 0.672, 0.5999, 0.6739, 0.4176, 0.6449, 0.5077, 0.6467, 0.5076, 0.6753, 0.4125, 0.6742, 0.9244, 0.6285, 0.9961, 0.6232, 0.9998, 0.6522, 0.9203, 0.665, 0.7627, 0.6302, 0.8383, 0.624, 0.8403, 0.6632, 0.7681, 0.6667, 0.9223, 0.5849, 0.8431, 0.5809, 0.8409, 0.5433, 0.9194, 0.5433, 0.9194, 0.5433, 0.8409, 0.5433, 0.8431, 0.5056, 0.9223, 0.5016, 0.7685, 0.4794, 0.8406, 0.4839, 0.8431, 0.5056, 0.7749, 0.5034, 0.7685, 0.6071, 0.8406, 0.6026, 0.8383, 0.624, 0.7627, 0.6302, 0.7682, 0.4198, 0.8403, 0.4233, 0.8383, 0.4625, 0.7627, 0.4563, 0.07728, 0.6488, 0.1741, 0.6296, 0.1719, 0.6647, 0.08311, 0.6816, 0.06868, 0.5971, 0.06912, 0.5431, 0.15, 0.5431, 0.1559, 0.5833, 0.06912, 0.5431, 0.06869, 0.489, 0.156, 0.5028, 0.15, 0.5431, 0.08312, 0.4045, 0.1719, 0.4214, 0.1741, 0.4566, 0.07729, 0.4374, 0.07217, 0.6244, 0.1652, 0.6065, 0.1741, 0.6296, 0.07728, 0.6488, 0.07218, 0.4617, 0.1652, 0.4797, 0.156, 0.5028, 0.06869, 0.489, 0.07729, 0.4374, 0.1741, 0.4566, 0.1652, 0.4797, 0.07218, 0.4617, 0.06868, 0.5971, 0.1559, 0.5833, 0.1652, 0.6065, 0.07217, 0.6244, 0.7748, 0.5831, 0.8431, 0.5809, 0.8406, 0.6026, 0.7685, 0.6071, 0.7627, 0.4563, 0.8383, 0.4625, 0.8406, 0.4839, 0.7685, 0.4794, 0.2308, 0.586, 0.3026, 0.582, 0.3114, 0.6106, 0.2408, 0.6118, 0.2496, 0.4501, 0.3195, 0.4481, 0.3114, 0.4756, 0.2408, 0.4744, 0.4176, 0.4413, 0.5077, 0.4396, 0.5079, 0.4687, 0.4141, 0.4699, 0.9244, 0.458, 0.9961, 0.4634, 0.9907, 0.4865, 0.9233, 0.4795, 0.4104, 0.5866, 0.5082, 0.5882, 0.5079, 0.6177, 0.4141, 0.6164, 0.9223, 0.5849, 0.9856, 0.5772, 0.9907, 0.6001, 0.9233, 0.6071, 0.5949, 0.442, 0.6897, 0.4486, 0.6977, 0.476, 0.5987, 0.4705, 0.6027, 0.5862, 0.7065, 0.582, 0.6977, 0.6105, 0.5987, 0.6159, 0.5082, 0.5882, 0.6027, 0.5862, 0.5987, 0.6159, 0.5079, 0.6177, 0.5077, 0.4396, 0.5949, 0.442, 0.5987, 0.4705, 0.5079, 0.4687, 0.5077, 0.6467, 0.5949, 0.6444, 0.5999, 0.6739, 0.5076, 0.6753, 0.5082, 0.4981, 0.6027, 0.5001, 0.6069, 0.5432, 0.5085, 0.5432, 0.5085, 0.5432, 0.6069, 0.5432, 0.6027, 0.5862, 0.5082, 0.5882, 0.5076, 0.411, 0.5999, 0.4124, 0.5949, 0.442, 0.5077, 0.4396, 0.5079, 0.4687, 0.5987, 0.4705, 0.6027, 0.5001, 0.5082, 0.4981, 0.5079, 0.6177, 0.5987, 0.6159, 0.5949, 0.6444, 0.5077, 0.6467, 0.6897, 0.4486, 0.7627, 0.4563, 0.7685, 0.4794, 0.6977, 0.476, 0.7065, 0.582, 0.7748, 0.5831, 0.7685, 0.6071, 0.6977, 0.6105, 0.6976, 0.4144, 0.7682, 0.4198, 0.7627, 0.4563, 0.6897, 0.4486, 0.6977, 0.6105, 0.7685, 0.6071, 0.7627, 0.6302, 0.6897, 0.6378, 0.6977, 0.476, 0.7685, 0.4794, 0.7749, 0.5034, 0.7065, 0.5044, 0.6897, 0.6378, 0.7627, 0.6302, 0.7681, 0.6667, 0.6976, 0.672, 0.8431, 0.5809, 0.7748, 0.5831, 0.7778, 0.5432, 0.8409, 0.5433, 0.8409, 0.5433, 0.7778, 0.5432, 0.7749, 0.5034, 0.8431, 0.5056, 0.8431, 0.5809, 0.9223, 0.5849, 0.9233, 0.6071, 0.8406, 0.6026, 0.8383, 0.4625, 0.9244, 0.458, 0.9233, 0.4795, 0.8406, 0.4839, 0.9801, 0.5433, 0.9194, 0.5433, 0.9223, 0.5016, 0.9856, 0.5093, 0.9856, 0.5772, 0.9223, 0.5849, 0.9194, 0.5433, 0.9801, 0.5433, 0.8383, 0.624, 0.9244, 0.6285, 0.9203, 0.665, 0.8403, 0.6632, 0.8406, 0.4839, 0.9233, 0.4795, 0.9223, 0.5016, 0.8431, 0.5056, 0.8406, 0.6026, 0.9233, 0.6071, 0.9244, 0.6285, 0.8383, 0.624, 0.8403, 0.4233, 0.9203, 0.4215, 0.9244, 0.458, 0.8383, 0.4625, 0.3026, 0.582, 0.4104, 0.5866, 0.4141, 0.6164, 0.3114, 0.6106, 0.3195, 0.4481, 0.4176, 0.4413, 0.4141, 0.4699, 0.3114, 0.4756, 0.3195, 0.6381, 0.4176, 0.6449, 0.4125, 0.6742, 0.3117, 0.6723, 0.3026, 0.582, 0.2941, 0.5431, 0.4065, 0.5431, 0.4104, 0.5866, 0.2941, 0.5431, 0.3026, 0.5042, 0.4104, 0.4996, 0.4065, 0.5431, 0.3114, 0.4756, 0.4141, 0.4699, 0.4104, 0.4996, 0.3026, 0.5042, 0.3114, 0.6106, 0.4141, 0.6164, 0.4176, 0.6449, 0.3195, 0.6381, 0.3118, 0.4139, 0.4125, 0.412, 0.4176, 0.4413, 0.3195, 0.4481, 0.1741, 0.4566, 0.2496, 0.4501, 0.2408, 0.4744, 0.1652, 0.4797, 0.1559, 0.5833, 0.2308, 0.586, 0.2408, 0.6118, 0.1652, 0.6065, 0.1741, 0.6296, 0.2496, 0.6361, 0.2468, 0.6688, 0.1719, 0.6647, 0.1559, 0.5833, 0.15, 0.5431, 0.2236, 0.5431, 0.2308, 0.586, 0.15, 0.5431, 0.156, 0.5028, 0.2308, 0.5001, 0.2236, 0.5431, 0.1719, 0.4214, 0.2468, 0.4174, 0.2496, 0.4501, 0.1741, 0.4566, 0.1652, 0.6065, 0.2408, 0.6118, 0.2496, 0.6361, 0.1741, 0.6296, 0.1652, 0.4797, 0.2408, 0.4744, 0.2308, 0.5001, 0.156, 0.5028, 0.03359, 0.597, 0.06868, 0.5971, 0.07217, 0.6244, 0.03221, 0.6314, 0.0333, 0.418, 0.07729, 0.4374, 0.07218, 0.4617, 0.03221, 0.4547, 0.03221, 0.4547, 0.07218, 0.4617, 0.06869, 0.489, 0.03359, 0.4891, 0.03221, 0.6314, 0.07217, 0.6244, 0.07728, 0.6488, 0.0333, 0.6681, 0.04056, 0.3746, 0.08312, 0.4045, 0.07729, 0.4374, 0.0333, 0.418, 0.03184, 0.5431, 0.03359, 0.4891, 0.06869, 0.489, 0.06912, 0.5431, 0.03359, 0.597, 0.03184, 0.5431, 0.06912, 0.5431, 0.06868, 0.5971, 0.0333, 0.6681, 0.07728, 0.6488, 0.08311, 0.6816, 0.04055, 0.7115, 0.0001263, 0.68, 0.0333, 0.6681, 0.04055, 0.7115, 0.005068, 0.7239, 0.007345, 0.5952, 0.007983, 0.5431, 0.03184, 0.5431, 0.03359, 0.597, 0.007983, 0.5431, 0.007346, 0.491, 0.03359, 0.4891, 0.03184, 0.5431, 0.005069, 0.3622, 0.04056, 0.3746, 0.0333, 0.418, 0.0001264, 0.4061, 0.002819, 0.6363, 0.03221, 0.6314, 0.0333, 0.6681, 0.0001263, 0.68, 0.002819, 0.4498, 0.03221, 0.4547, 0.03359, 0.4891, 0.007346, 0.491, 0.0001264, 0.4061, 0.0333, 0.418, 0.03221, 0.4547, 0.002819, 0.4498, 0.007345, 0.5952, 0.03359, 0.597, 0.03221, 0.6314, 0.002819, 0.6363, 0.9203, 0.3031, 0.9243, 0.2666, 0.9961, 0.2613, 0.9998, 0.2903, 0.5987, 0.1085, 0.5949, 0.07998, 0.6897, 0.08661, 0.6978, 0.114, 0.5987, 0.2539, 0.6027, 0.2242, 0.7065, 0.22, 0.6977, 0.2485, 0.4125, 0.3122, 0.4175, 0.2829, 0.5077, 0.2847, 0.5076, 0.3133, 0.9233, 0.1176, 0.9244, 0.09615, 0.9961, 0.1016, 0.9908, 0.1246, 0.4141, 0.1079, 0.4176, 0.07931, 0.5077, 0.07761, 0.5079, 0.1066, 0.9232, 0.2452, 0.9223, 0.223, 0.9856, 0.2154, 0.9907, 0.2383, 0.4141, 0.2543, 0.4104, 0.2246, 0.5082, 0.2262, 0.5079, 0.2556, 0.02448, 0.7614, 0.04318, 0.7888, 0.0268, 0.7978, 0.0001263, 0.7974, 0.5999, 0.3119, 0.5949, 0.2824, 0.6897, 0.2759, 0.6976, 0.3101, 0.2408, 0.2497, 0.2308, 0.224, 0.3026, 0.22, 0.3114, 0.2485, 0.2408, 0.1124, 0.2496, 0.08804, 0.3195, 0.08603, 0.3114, 0.1136, 0.2468, 0.3068, 0.2496, 0.2741, 0.3195, 0.2761, 0.3117, 0.3103, 0.2236, 0.181, 0.2941, 0.1811, 0.3026, 0.22, 0.2308, 0.224, 0.4065, 0.1811, 0.5085, 0.1811, 0.5082, 0.2262, 0.4104, 0.2246, 0.6069, 0.1812, 0.6027, 0.1381, 0.7065, 0.1425, 0.7148, 0.1812, 0.7778, 0.1813, 0.7748, 0.2211, 0.7065, 0.22, 0.7148, 0.1812, 0.7749, 0.1414, 0.7778, 0.1813, 0.7148, 0.1812, 0.7065, 0.1425, 0.6027, 0.2242, 0.6069, 0.1812, 0.7148, 0.1812, 0.7065, 0.22, 0.4104, 0.1376, 0.5082, 0.1361, 0.5085, 0.1811, 0.4065, 0.1811, 0.2308, 0.1381, 0.3026, 0.1422, 0.2941, 0.1811, 0.2236, 0.181, 0.2496, 0.08804, 0.2468, 0.05534, 0.3118, 0.05186, 0.3195, 0.08603, 0.5949, 0.07998, 0.5999, 0.05044, 0.6977, 0.05241, 0.6897, 0.08661, 0.006309, 0.7332, 0.02448, 0.7614, 0.0001263, 0.7974, 0.0001263, 0.7576, 0.4176, 0.07931, 0.4125, 0.04998, 0.5076, 0.04901, 0.5077, 0.07761, 0.9244, 0.09615, 0.9204, 0.05961, 0.9999, 0.07257, 0.9961, 0.1016, 0.7627, 0.0943, 0.7682, 0.05781, 0.8404, 0.06137, 0.8383, 0.1006, 0.9223, 0.1397, 0.9194, 0.1814, 0.8409, 0.1813, 0.8431, 0.1437, 0.9194, 0.1814, 0.9223, 0.223, 0.8431, 0.219, 0.8409, 0.1813, 0.7684, 0.2452, 0.7748, 0.2211, 0.8431, 0.219, 0.8406, 0.2407, 0.7685, 0.1174, 0.7627, 0.0943, 0.8383, 0.1006, 0.8406, 0.122, 0.7681, 0.3047, 0.7626, 0.2682, 0.8383, 0.2621, 0.8403, 0.3013, 0.07729, 0.07533, 0.08312, 0.04248, 0.1719, 0.05939, 0.1741, 0.09455, 0.06869, 0.127, 0.156, 0.1408, 0.15, 0.181, 0.06912, 0.181, 0.06912, 0.181, 0.15, 0.181, 0.1559, 0.2213, 0.06868, 0.235, 0.08311, 0.3196, 0.07728, 0.2867, 0.1741, 0.2675, 0.1719, 0.3027, 0.07218, 0.0997, 0.07729, 0.07533, 0.1741, 0.09455, 0.1652, 0.1177, 0.07217, 0.2623, 0.06868, 0.235, 0.1559, 0.2213, 0.1652, 0.2444, 0.07728, 0.2867, 0.07217, 0.2623, 0.1652, 0.2444, 0.1741, 0.2675, 0.06869, 0.127, 0.07218, 0.0997, 0.1652, 0.1177, 0.156, 0.1408, 0.7749, 0.1414, 0.7685, 0.1174, 0.8406, 0.122, 0.8431, 0.1437, 0.7626, 0.2682, 0.7684, 0.2452, 0.8406, 0.2407, 0.8383, 0.2621, 0.02269, 0.7242, 0.04269, 0.7345, 0.02448, 0.7614, 0.006309, 0.7332, 0.2308, 0.1381, 0.2408, 0.1124, 0.3114, 0.1136, 0.3026, 0.1422, 0.2496, 0.2741, 0.2408, 0.2497, 0.3114, 0.2485, 0.3195, 0.2761, 0.04269, 0.7345, 0.04937, 0.7644, 0.04318, 0.7888, 0.02448, 0.7614, 0.4175, 0.2829, 0.4141, 0.2543, 0.5079, 0.2556, 0.5077, 0.2847, 0.9243, 0.2666, 0.9232, 0.2452, 0.9907, 0.2383, 0.9961, 0.2613, 0.4104, 0.1376, 0.4141, 0.1079, 0.5079, 0.1066, 0.5082, 0.1361, 0.9223, 0.1397, 0.9233, 0.1176, 0.9908, 0.1246, 0.9856, 0.1475, 0.5949, 0.2824, 0.5987, 0.2539, 0.6977, 0.2485, 0.6897, 0.2759, 0.6027, 0.1381, 0.5987, 0.1085, 0.6978, 0.114, 0.7065, 0.1425, 0.5082, 0.1361, 0.5079, 0.1066, 0.5987, 0.1085, 0.6027, 0.1381, 0.5077, 0.2847, 0.5079, 0.2556, 0.5987, 0.2539, 0.5949, 0.2824, 0.5077, 0.07761, 0.5076, 0.04901, 0.5999, 0.05044, 0.5949, 0.07998, 0.5082, 0.2262, 0.5085, 0.1811, 0.6069, 0.1812, 0.6027, 0.2242, 0.5085, 0.1811, 0.5082, 0.1361, 0.6027, 0.1381, 0.6069, 0.1812, 0.5076, 0.3133, 0.5077, 0.2847, 0.5949, 0.2824, 0.5999, 0.3119, 0.5079, 0.2556, 0.5082, 0.2262, 0.6027, 0.2242, 0.5987, 0.2539, 0.5079, 0.1066, 0.5077, 0.07761, 0.5949, 0.07998, 0.5987, 0.1085, 0.6897, 0.2759, 0.6977, 0.2485, 0.7684, 0.2452, 0.7626, 0.2682, 0.7065, 0.1425, 0.6978, 0.114, 0.7685, 0.1174, 0.7749, 0.1414, 0.6976, 0.3101, 0.6897, 0.2759, 0.7626, 0.2682, 0.7681, 0.3047, 0.6978, 0.114, 0.6897, 0.08661, 0.7627, 0.0943, 0.7685, 0.1174, 0.6977, 0.2485, 0.7065, 0.22, 0.7748, 0.2211, 0.7684, 0.2452, 0.6897, 0.08661, 0.6977, 0.05241, 0.7682, 0.05781, 0.7627, 0.0943, 0.8431, 0.1437, 0.8409, 0.1813, 0.7778, 0.1813, 0.7749, 0.1414, 0.8409, 0.1813, 0.8431, 0.219, 0.7748, 0.2211, 0.7778, 0.1813, 0.8431, 0.1437, 0.8406, 0.122, 0.9233, 0.1176, 0.9223, 0.1397, 0.8383, 0.2621, 0.8406, 0.2407, 0.9232, 0.2452, 0.9243, 0.2666, 0.9801, 0.1814, 0.9856, 0.2154, 0.9223, 0.223, 0.9194, 0.1814, 0.9856, 0.1475, 0.9801, 0.1814, 0.9194, 0.1814, 0.9223, 0.1397, 0.8383, 0.1006, 0.8404, 0.06137, 0.9204, 0.05961, 0.9244, 0.09615, 0.8406, 0.2407, 0.8431, 0.219, 0.9223, 0.223, 0.9232, 0.2452, 0.8406, 0.122, 0.8383, 0.1006, 0.9244, 0.09615, 0.9233, 0.1176, 0.8403, 0.3013, 0.8383, 0.2621, 0.9243, 0.2666, 0.9203, 0.3031, 0.3026, 0.1422, 0.3114, 0.1136, 0.4141, 0.1079, 0.4104, 0.1376, 0.3195, 0.2761, 0.3114, 0.2485, 0.4141, 0.2543, 0.4175, 0.2829, 0.3195, 0.08603, 0.3118, 0.05186, 0.4125, 0.04998, 0.4176, 0.07931, 0.3026, 0.1422, 0.4104, 0.1376, 0.4065, 0.1811, 0.2941, 0.1811, 0.2941, 0.1811, 0.4065, 0.1811, 0.4104, 0.2246, 0.3026, 0.22, 0.3114, 0.2485, 0.3026, 0.22, 0.4104, 0.2246, 0.4141, 0.2543, 0.3114, 0.1136, 0.3195, 0.08603, 0.4176, 0.07931, 0.4141, 0.1079, 0.3117, 0.3103, 0.3195, 0.2761, 0.4175, 0.2829, 0.4125, 0.3122, 0.1741, 0.2675, 0.1652, 0.2444, 0.2408, 0.2497, 0.2496, 0.2741, 0.156, 0.1408, 0.1652, 0.1177, 0.2408, 0.1124, 0.2308, 0.1381, 0.1741, 0.09455, 0.1719, 0.05939, 0.2468, 0.05534, 0.2496, 0.08804, 0.156, 0.1408, 0.2308, 0.1381, 0.2236, 0.181, 0.15, 0.181, 0.15, 0.181, 0.2236, 0.181, 0.2308, 0.224, 0.1559, 0.2213, 0.1719, 0.3027, 0.1741, 0.2675, 0.2496, 0.2741, 0.2468, 0.3068, 0.1652, 0.1177, 0.1741, 0.09455, 0.2496, 0.08804, 0.2408, 0.1124, 0.1652, 0.2444, 0.1559, 0.2213, 0.2308, 0.224, 0.2408, 0.2497, 0.03359, 0.1271, 0.03221, 0.09267, 0.07218, 0.0997, 0.06869, 0.127, 0.0333, 0.306, 0.03221, 0.2694, 0.07217, 0.2623, 0.07728, 0.2867, 0.03221, 0.2694, 0.03359, 0.235, 0.06868, 0.235, 0.07217, 0.2623, 0.03221, 0.09267, 0.0333, 0.056, 0.07729, 0.07533, 0.07218, 0.0997, 0.04055, 0.3495, 0.0333, 0.306, 0.07728, 0.2867, 0.08311, 0.3196, 0.03184, 0.181, 0.06912, 0.181, 0.06868, 0.235, 0.03359, 0.235, 0.03359, 0.1271, 0.06869, 0.127, 0.06912, 0.181, 0.03184, 0.181, 0.0333, 0.056, 0.04055, 0.01256, 0.08312, 0.04248, 0.07729, 0.07533, 0.0001263, 0.04403, 0.005068, 0.0001263, 0.04055, 0.01256, 0.0333, 0.056, 0.007346, 0.1289, 0.03359, 0.1271, 0.03184, 0.181, 0.007983, 0.181, 0.007983, 0.181, 0.03184, 0.181, 0.03359, 0.235, 0.007346, 0.2331, 0.005068, 0.3619, 0.0001264, 0.318, 0.0333, 0.306, 0.04055, 0.3495, 0.002819, 0.08774, 0.0001263, 0.04403, 0.0333, 0.056, 0.03221, 0.09267, 0.002819, 0.2743, 0.007346, 0.2331, 0.03359, 0.235, 0.03221, 0.2694, 0.0001264, 0.318, 0.002819, 0.2743, 0.03221, 0.2694, 0.0333, 0.306, 0.007346, 0.1289, 0.002819, 0.08774, 0.03221, 0.09267, 0.03359, 0.1271, 0.0, 0.0, 0.0, 0.0, 0.0, 0.0, 0.0, 0.0])
me_cube.materials.append(mat_material)
me_cube.materials.append(mat_material_001)
me_cube.use_remesh_preserve_volume = False
me_cube.use_remesh_preserve_attributes = False
me_cube.use_mirror_vertex_groups = False
me_cube.update()

# ---- objects
ob_cube_001 = bpy.data.objects.new('Cube.001', me_cube)

# ---- transforms, parenting, visibility, modifiers, constraints
ob_cube_001.location = (0.0, 0.0, 0.0)
ob_cube_001.lineart.crease_threshold = 0.0

# ---- collection membership
col_collection_1.objects.link(ob_cube_001)

# ---- scene / render settings (as saved in the file)
scene.frame_start = 1; scene.frame_end = 250; scene.frame_set(1)
scene.render.engine = 'BLENDER_EEVEE_NEXT'
scene.render.resolution_percentage = 50
scene.render.dither_intensity = 0.0
scene.cycles.use_denoising = False
scene.cycles.samples = 10
scene.cycles.sampling_pattern = 'TABULATED_SOBOL'
scene.cycles.light_sampling_threshold = 0.0
scene.cycles.use_adaptive_sampling = False
scene.cycles.use_light_tree = False
scene.cycles.blur_glossy = 0.0
scene.cycles.pixel_filter_type = 'GAUSSIAN'
scene.cycles.sample_clamp_indirect = 0.0
scene.view_settings.view_transform = 'Standard'
bpy.context.view_layer.update()

# ---- added for rendering (the .blend has no active camera and no usable light): camera, sun
cam_auto = bpy.data.cameras.new('AutoCamera')
cam_auto.lens = 50.0
cam_auto.sensor_width = 36.0
cam_auto.clip_end = 1000.0
ob_auto_camera = bpy.data.objects.new('AutoCamera', cam_auto)
scene.collection.objects.link(ob_auto_camera)
ob_auto_camera.location = (1.21364, -1.45362, 0.966625)
ob_auto_camera.rotation_euler = (1.09748, -7.21219e-08, 0.694738)
scene.camera = ob_auto_camera
light_auto_sun = bpy.data.lights.new('AutoSun', 'SUN')
light_auto_sun.energy = 3.0
light_auto_sun.angle = 0.0523599
ob_auto_sun = bpy.data.objects.new('AutoSun', light_auto_sun)
scene.collection.objects.link(ob_auto_sun)
ob_auto_sun.rotation_euler = (0.872665, 0.174533, 0.523599)
bpy.context.view_layer.update()
